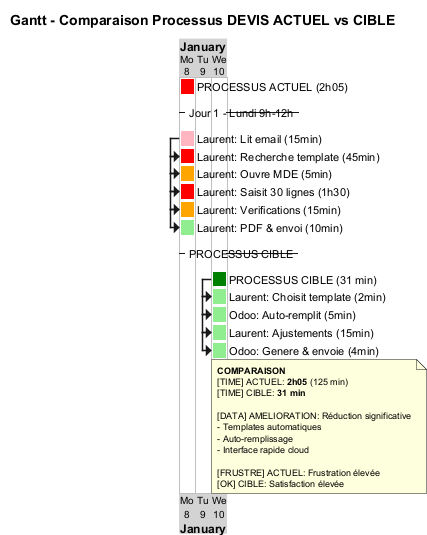

The diagram above was rendered by PlantUML. Its source (embedded in the PNG):
@startgantt Gantt_Comparaison_Actuel_Cible

title Gantt - Comparaison Processus DEVIS ACTUEL vs CIBLE

printscale daily

<style>
ganttDiagram {
  timeline {
    BackgroundColor lightgray
  }
}
</style>

Project starts 2024-01-08

[PROCESSUS ACTUEL (2h05)] as [ACTUEL] lasts 1 day and is colored in Red

-- Jour 1 - Lundi 9h-12h --
[Laurent: Lit email (15min)] as [A1] lasts 1 day and is colored in LightPink
[Laurent: Recherche template (45min)] as [A2] lasts 1 day and starts at [A1]'s start and is colored in Red
[Laurent: Ouvre MDE (5min)] as [A3] lasts 1 day and starts at [A2]'s start and is colored in Orange
[Laurent: Saisit 30 lignes (1h30)] as [A4] lasts 1 day and starts at [A3]'s start and is colored in Red
[Laurent: Verifications (15min)] as [A5] lasts 1 day and starts at [A4]'s start and is colored in Orange
[Laurent: PDF & envoi (10min)] as [A6] lasts 1 day and starts at [A5]'s start and is colored in LightGreen

-- PROCESSUS CIBLE --
[PROCESSUS CIBLE (31 min)] as [CIBLE] lasts 1 day and starts at 2024-01-10 and is colored in Green

[Laurent: Choisit template (2min)] as [C1] lasts 1 day and starts at [CIBLE]'s start and is colored in LightGreen
[Odoo: Auto-remplit (5min)] as [C2] lasts 1 day and starts at [C1]'s start and is colored in LightGreen
[Laurent: Ajustements (15min)] as [C3] lasts 1 day and starts at [C2]'s start and is colored in LightGreen
[Odoo: Genere & envoie (4min)] as [C4] lasts 1 day and starts at [C3]'s start and is colored in LightGreen

note bottom
  **COMPARAISON**
  [TIME] ACTUEL: **2h05** (125 min)
  [TIME] CIBLE: **31 min**

  [DATA] AMELIORATION: Réduction significative
  - Templates automatiques
  - Auto-remplissage
  - Interface rapide cloud

  [FRUSTRE] ACTUEL: Frustration élevée
  [OK] CIBLE: Satisfaction élevée
end note

@endgantt